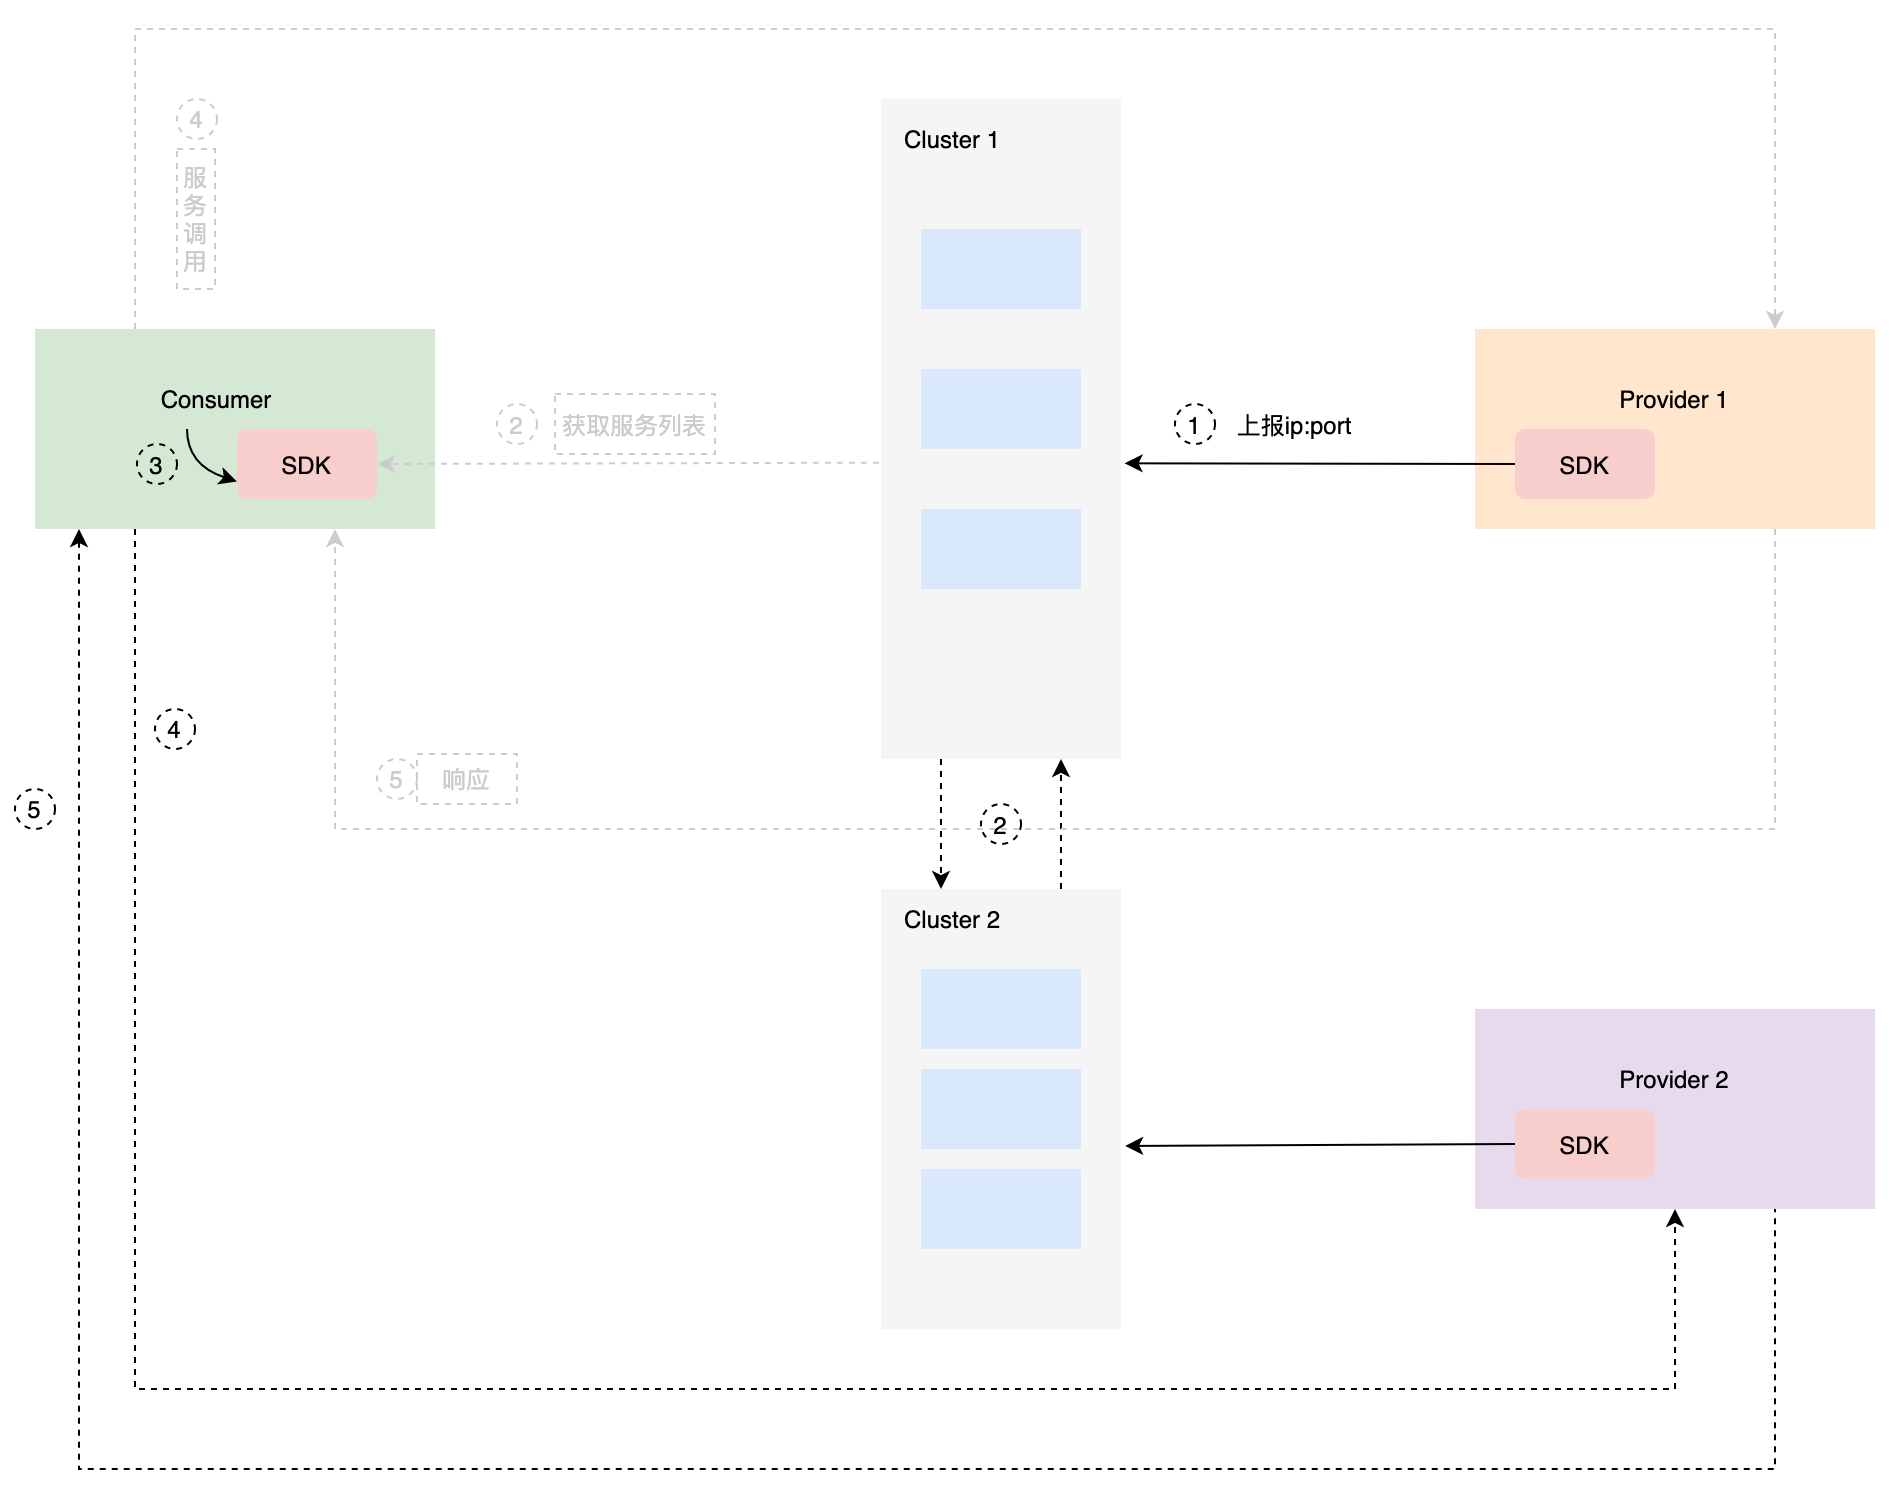

The diagram above was exported from draw.io. Its source (the exported page's mxGraphModel, read from the mxfile embedded in the PNG):
<mxGraphModel dx="2233" dy="728" grid="1" gridSize="10" guides="1" tooltips="1" connect="1" arrows="1" fold="1" page="1" pageScale="1" pageWidth="827" pageHeight="1169" math="0" shadow="0">
  <root>
    <mxCell id="0" />
    <mxCell id="1" parent="0" />
    <mxCell id="X7qGMK9cB8R1yC2NZc6N-1" value="" style="rounded=0;whiteSpace=wrap;html=1;fillColor=#ffe6cc;strokeColor=none;" parent="1" vertex="1">
      <mxGeometry x="660" y="430" width="200" height="100" as="geometry" />
    </mxCell>
    <mxCell id="X7qGMK9cB8R1yC2NZc6N-2" value="SDK" style="rounded=1;whiteSpace=wrap;html=1;fillColor=#f8cecc;strokeColor=none;" parent="1" vertex="1">
      <mxGeometry x="680" y="480" width="70" height="35" as="geometry" />
    </mxCell>
    <mxCell id="X7qGMK9cB8R1yC2NZc6N-3" value="" style="rounded=0;whiteSpace=wrap;html=1;fillColor=#f5f5f5;strokeColor=none;fontColor=#333333;" parent="1" vertex="1">
      <mxGeometry x="363" y="315" width="120" height="330" as="geometry" />
    </mxCell>
    <mxCell id="X7qGMK9cB8R1yC2NZc6N-4" value="" style="rounded=0;whiteSpace=wrap;html=1;fillColor=#dae8fc;strokeColor=none;" parent="1" vertex="1">
      <mxGeometry x="383" y="380" width="80" height="40" as="geometry" />
    </mxCell>
    <mxCell id="X7qGMK9cB8R1yC2NZc6N-5" value="" style="rounded=0;whiteSpace=wrap;html=1;fillColor=#dae8fc;strokeColor=none;" parent="1" vertex="1">
      <mxGeometry x="383" y="450" width="80" height="40" as="geometry" />
    </mxCell>
    <mxCell id="X7qGMK9cB8R1yC2NZc6N-6" value="" style="rounded=0;whiteSpace=wrap;html=1;fillColor=#dae8fc;strokeColor=none;" parent="1" vertex="1">
      <mxGeometry x="383" y="520" width="80" height="40" as="geometry" />
    </mxCell>
    <mxCell id="X7qGMK9cB8R1yC2NZc6N-7" value="Cluster 1" style="text;html=1;strokeColor=none;fillColor=none;align=center;verticalAlign=middle;whiteSpace=wrap;rounded=0;" parent="1" vertex="1">
      <mxGeometry x="369" y="320" width="60" height="30" as="geometry" />
    </mxCell>
    <mxCell id="X7qGMK9cB8R1yC2NZc6N-8" value="Provider 1" style="text;html=1;strokeColor=none;fillColor=none;align=center;verticalAlign=middle;whiteSpace=wrap;rounded=0;" parent="1" vertex="1">
      <mxGeometry x="730" y="450" width="60" height="30" as="geometry" />
    </mxCell>
    <mxCell id="X7qGMK9cB8R1yC2NZc6N-9" value="" style="rounded=0;whiteSpace=wrap;html=1;fillColor=#d5e8d4;strokeColor=none;" parent="1" vertex="1">
      <mxGeometry x="-60" y="430" width="200" height="100" as="geometry" />
    </mxCell>
    <mxCell id="X7qGMK9cB8R1yC2NZc6N-10" value="SDK" style="rounded=1;whiteSpace=wrap;html=1;fillColor=#f8cecc;strokeColor=none;" parent="1" vertex="1">
      <mxGeometry x="41" y="480" width="70" height="35" as="geometry" />
    </mxCell>
    <mxCell id="X7qGMK9cB8R1yC2NZc6N-11" value="Consumer" style="text;html=1;strokeColor=none;fillColor=none;align=center;verticalAlign=middle;whiteSpace=wrap;rounded=0;" parent="1" vertex="1">
      <mxGeometry x="1" y="450" width="60" height="30" as="geometry" />
    </mxCell>
    <mxCell id="1PCaNUX1M2OfLm39Njzx-1" value="" style="endArrow=classic;html=1;rounded=0;exitX=0;exitY=0.5;exitDx=0;exitDy=0;entryX=1.015;entryY=0.552;entryDx=0;entryDy=0;entryPerimeter=0;strokeColor=#000000;" parent="1" source="X7qGMK9cB8R1yC2NZc6N-2" target="X7qGMK9cB8R1yC2NZc6N-3" edge="1">
      <mxGeometry width="50" height="50" relative="1" as="geometry">
        <mxPoint x="270" y="710" as="sourcePoint" />
        <mxPoint x="320" y="660" as="targetPoint" />
      </mxGeometry>
    </mxCell>
    <mxCell id="1PCaNUX1M2OfLm39Njzx-2" value="" style="endArrow=classic;html=1;rounded=0;exitX=-0.009;exitY=0.551;exitDx=0;exitDy=0;entryX=1;entryY=0.5;entryDx=0;entryDy=0;exitPerimeter=0;strokeColor=#CCCCCC;dashed=1;" parent="1" source="X7qGMK9cB8R1yC2NZc6N-3" target="X7qGMK9cB8R1yC2NZc6N-10" edge="1">
      <mxGeometry width="50" height="50" relative="1" as="geometry">
        <mxPoint x="579" y="507.5" as="sourcePoint" />
        <mxPoint x="496.48" y="508.14999999999986" as="targetPoint" />
      </mxGeometry>
    </mxCell>
    <mxCell id="1PCaNUX1M2OfLm39Njzx-3" value="" style="curved=1;endArrow=classic;html=1;rounded=0;exitX=0.25;exitY=1;exitDx=0;exitDy=0;entryX=0;entryY=0.75;entryDx=0;entryDy=0;" parent="1" source="X7qGMK9cB8R1yC2NZc6N-11" target="X7qGMK9cB8R1yC2NZc6N-10" edge="1">
      <mxGeometry width="50" height="50" relative="1" as="geometry">
        <mxPoint x="-29" y="630" as="sourcePoint" />
        <mxPoint x="21" y="580" as="targetPoint" />
        <Array as="points">
          <mxPoint x="16" y="498" />
        </Array>
      </mxGeometry>
    </mxCell>
    <mxCell id="1PCaNUX1M2OfLm39Njzx-4" value="" style="endArrow=classic;html=1;rounded=0;exitX=0.25;exitY=0;exitDx=0;exitDy=0;entryX=0.75;entryY=0;entryDx=0;entryDy=0;strokeColor=#CCCCCC;dashed=1;" parent="1" source="X7qGMK9cB8R1yC2NZc6N-9" target="X7qGMK9cB8R1yC2NZc6N-1" edge="1">
      <mxGeometry width="50" height="50" relative="1" as="geometry">
        <mxPoint x="371.9200000000001" y="506.83000000000015" as="sourcePoint" />
        <mxPoint x="260" y="507.5" as="targetPoint" />
        <Array as="points">
          <mxPoint x="-10" y="280" />
          <mxPoint x="810" y="280" />
        </Array>
      </mxGeometry>
    </mxCell>
    <mxCell id="1PCaNUX1M2OfLm39Njzx-7" value="" style="rounded=0;whiteSpace=wrap;html=1;fillColor=#E8DAED;strokeColor=none;" parent="1" vertex="1">
      <mxGeometry x="660" y="770" width="200" height="100" as="geometry" />
    </mxCell>
    <mxCell id="1PCaNUX1M2OfLm39Njzx-8" value="SDK" style="rounded=1;whiteSpace=wrap;html=1;fillColor=#f8cecc;strokeColor=none;" parent="1" vertex="1">
      <mxGeometry x="680" y="820" width="70" height="35" as="geometry" />
    </mxCell>
    <mxCell id="1PCaNUX1M2OfLm39Njzx-9" value="Provider 2" style="text;html=1;strokeColor=none;fillColor=none;align=center;verticalAlign=middle;whiteSpace=wrap;rounded=0;" parent="1" vertex="1">
      <mxGeometry x="730" y="790" width="60" height="30" as="geometry" />
    </mxCell>
    <mxCell id="1PCaNUX1M2OfLm39Njzx-10" value="" style="rounded=0;whiteSpace=wrap;html=1;fillColor=#f5f5f5;strokeColor=none;fontColor=#333333;" parent="1" vertex="1">
      <mxGeometry x="363" y="710" width="120" height="220" as="geometry" />
    </mxCell>
    <mxCell id="1PCaNUX1M2OfLm39Njzx-11" value="" style="rounded=0;whiteSpace=wrap;html=1;fillColor=#dae8fc;strokeColor=none;" parent="1" vertex="1">
      <mxGeometry x="383" y="750" width="80" height="40" as="geometry" />
    </mxCell>
    <mxCell id="1PCaNUX1M2OfLm39Njzx-12" value="" style="rounded=0;whiteSpace=wrap;html=1;fillColor=#dae8fc;strokeColor=none;" parent="1" vertex="1">
      <mxGeometry x="383" y="800" width="80" height="40" as="geometry" />
    </mxCell>
    <mxCell id="1PCaNUX1M2OfLm39Njzx-13" value="" style="rounded=0;whiteSpace=wrap;html=1;fillColor=#dae8fc;strokeColor=none;" parent="1" vertex="1">
      <mxGeometry x="383" y="850" width="80" height="40" as="geometry" />
    </mxCell>
    <mxCell id="1PCaNUX1M2OfLm39Njzx-14" value="Cluster 2" style="text;html=1;strokeColor=none;fillColor=none;align=center;verticalAlign=middle;whiteSpace=wrap;rounded=0;" parent="1" vertex="1">
      <mxGeometry x="369" y="710" width="60" height="30" as="geometry" />
    </mxCell>
    <mxCell id="1PCaNUX1M2OfLm39Njzx-15" value="" style="endArrow=classic;html=1;rounded=0;exitX=0;exitY=0.5;exitDx=0;exitDy=0;entryX=1.017;entryY=0.584;entryDx=0;entryDy=0;entryPerimeter=0;strokeColor=#000000;" parent="1" source="1PCaNUX1M2OfLm39Njzx-8" target="1PCaNUX1M2OfLm39Njzx-10" edge="1">
      <mxGeometry width="50" height="50" relative="1" as="geometry">
        <mxPoint x="579" y="507.5" as="sourcePoint" />
        <mxPoint x="494.79999999999995" y="507.1600000000001" as="targetPoint" />
      </mxGeometry>
    </mxCell>
    <mxCell id="1PCaNUX1M2OfLm39Njzx-18" value="1" style="ellipse;whiteSpace=wrap;html=1;aspect=fixed;fillColor=none;dashed=1;strokeColor=#000000;fontColor=#000000;" parent="1" vertex="1">
      <mxGeometry x="510" y="467.5" width="20" height="20" as="geometry" />
    </mxCell>
    <mxCell id="1PCaNUX1M2OfLm39Njzx-19" value="3" style="ellipse;whiteSpace=wrap;html=1;aspect=fixed;fillColor=none;dashed=1;" parent="1" vertex="1">
      <mxGeometry x="-9" y="487.5" width="20" height="20" as="geometry" />
    </mxCell>
    <mxCell id="1PCaNUX1M2OfLm39Njzx-20" value="2" style="ellipse;whiteSpace=wrap;html=1;aspect=fixed;fillColor=none;dashed=1;fontColor=#CCCCCC;strokeColor=#CCCCCC;" parent="1" vertex="1">
      <mxGeometry x="171" y="467.5" width="20" height="20" as="geometry" />
    </mxCell>
    <mxCell id="1PCaNUX1M2OfLm39Njzx-21" value="5" style="ellipse;whiteSpace=wrap;html=1;aspect=fixed;fillColor=none;dashed=1;strokeColor=#CCCCCC;fontColor=#CCCCCC;" parent="1" vertex="1">
      <mxGeometry x="111" y="645" width="20" height="20" as="geometry" />
    </mxCell>
    <mxCell id="1PCaNUX1M2OfLm39Njzx-22" value="4" style="ellipse;whiteSpace=wrap;html=1;aspect=fixed;fillColor=none;dashed=1;strokeColor=#CCCCCC;fontColor=#CCCCCC;" parent="1" vertex="1">
      <mxGeometry x="11" y="315" width="20" height="20" as="geometry" />
    </mxCell>
    <mxCell id="1PCaNUX1M2OfLm39Njzx-23" value="上报ip:port" style="text;html=1;strokeColor=none;fillColor=none;align=center;verticalAlign=middle;whiteSpace=wrap;rounded=0;dashed=1;fontColor=#000000;" parent="1" vertex="1">
      <mxGeometry x="530" y="462.5" width="80" height="30" as="geometry" />
    </mxCell>
    <mxCell id="1PCaNUX1M2OfLm39Njzx-24" value="获取服务列表" style="text;html=1;strokeColor=#CCCCCC;fillColor=none;align=center;verticalAlign=middle;whiteSpace=wrap;rounded=0;dashed=1;fontColor=#CCCCCC;" parent="1" vertex="1">
      <mxGeometry x="200" y="462.5" width="80" height="30" as="geometry" />
    </mxCell>
    <mxCell id="1PCaNUX1M2OfLm39Njzx-25" value="服务调用" style="text;html=1;strokeColor=#CCCCCC;fillColor=none;align=center;verticalAlign=middle;whiteSpace=wrap;rounded=0;dashed=1;fontColor=#CCCCCC;" parent="1" vertex="1">
      <mxGeometry x="11" y="340" width="19" height="70" as="geometry" />
    </mxCell>
    <mxCell id="1PCaNUX1M2OfLm39Njzx-26" value="响应" style="text;html=1;strokeColor=#CCCCCC;fillColor=none;align=center;verticalAlign=middle;whiteSpace=wrap;rounded=0;dashed=1;fontColor=#CCCCCC;" parent="1" vertex="1">
      <mxGeometry x="131" y="642.5" width="50" height="25" as="geometry" />
    </mxCell>
    <mxCell id="1PCaNUX1M2OfLm39Njzx-31" value="" style="endArrow=classic;html=1;rounded=0;fontSize=14;fontColor=#000000;strokeColor=#000000;exitX=0.25;exitY=1;exitDx=0;exitDy=0;dashed=1;entryX=0.25;entryY=0;entryDx=0;entryDy=0;" parent="1" source="X7qGMK9cB8R1yC2NZc6N-3" target="1PCaNUX1M2OfLm39Njzx-10" edge="1">
      <mxGeometry width="50" height="50" relative="1" as="geometry">
        <mxPoint x="373" y="572.5" as="sourcePoint" />
        <mxPoint x="290" y="700" as="targetPoint" />
      </mxGeometry>
    </mxCell>
    <mxCell id="1PCaNUX1M2OfLm39Njzx-33" value="" style="endArrow=none;html=1;rounded=0;fontSize=14;fontColor=#000000;strokeColor=#000000;entryX=0.75;entryY=1;entryDx=0;entryDy=0;dashed=1;startArrow=classic;startFill=1;endFill=0;" parent="1" target="1PCaNUX1M2OfLm39Njzx-7" edge="1">
      <mxGeometry width="50" height="50" relative="1" as="geometry">
        <mxPoint x="-38" y="530" as="sourcePoint" />
        <mxPoint x="86" y="525" as="targetPoint" />
        <Array as="points">
          <mxPoint x="-38" y="1000" />
          <mxPoint x="810" y="1000" />
        </Array>
      </mxGeometry>
    </mxCell>
    <mxCell id="1PCaNUX1M2OfLm39Njzx-36" value="4" style="ellipse;whiteSpace=wrap;html=1;aspect=fixed;fillColor=none;dashed=1;" parent="1" vertex="1">
      <mxGeometry y="620" width="20" height="20" as="geometry" />
    </mxCell>
    <mxCell id="1PCaNUX1M2OfLm39Njzx-37" value="" style="endArrow=classic;html=1;rounded=0;fontSize=14;fontColor=#000000;strokeColor=#000000;exitX=0.25;exitY=1;exitDx=0;exitDy=0;entryX=0.5;entryY=1;entryDx=0;entryDy=0;dashed=1;startArrow=none;startFill=0;" parent="1" source="X7qGMK9cB8R1yC2NZc6N-9" target="1PCaNUX1M2OfLm39Njzx-7" edge="1">
      <mxGeometry width="50" height="50" relative="1" as="geometry">
        <mxPoint y="540" as="sourcePoint" />
        <mxPoint x="820" y="880" as="targetPoint" />
        <Array as="points">
          <mxPoint x="-10" y="960" />
          <mxPoint x="760" y="960" />
        </Array>
      </mxGeometry>
    </mxCell>
    <mxCell id="1PCaNUX1M2OfLm39Njzx-38" value="5" style="ellipse;whiteSpace=wrap;html=1;aspect=fixed;fillColor=none;dashed=1;" parent="1" vertex="1">
      <mxGeometry x="-70" y="660" width="20" height="20" as="geometry" />
    </mxCell>
    <mxCell id="1PCaNUX1M2OfLm39Njzx-40" value="" style="endArrow=classic;html=1;rounded=0;fontSize=14;fontColor=#000000;strokeColor=#000000;exitX=0.75;exitY=0;exitDx=0;exitDy=0;dashed=1;entryX=0.75;entryY=1;entryDx=0;entryDy=0;" parent="1" source="1PCaNUX1M2OfLm39Njzx-10" target="X7qGMK9cB8R1yC2NZc6N-3" edge="1">
      <mxGeometry width="50" height="50" relative="1" as="geometry">
        <mxPoint x="403" y="655" as="sourcePoint" />
        <mxPoint x="403" y="720" as="targetPoint" />
      </mxGeometry>
    </mxCell>
    <mxCell id="1PCaNUX1M2OfLm39Njzx-41" value="2" style="ellipse;whiteSpace=wrap;html=1;aspect=fixed;fillColor=none;dashed=1;strokeColor=#000000;fontColor=#000000;" parent="1" vertex="1">
      <mxGeometry x="413" y="667.5" width="20" height="20" as="geometry" />
    </mxCell>
    <mxCell id="1PCaNUX1M2OfLm39Njzx-43" value="" style="endArrow=classic;html=1;rounded=0;exitX=0.75;exitY=1;exitDx=0;exitDy=0;entryX=0.75;entryY=1;entryDx=0;entryDy=0;dashed=1;strokeColor=#CCCCCC;endFill=1;" parent="1" source="X7qGMK9cB8R1yC2NZc6N-1" target="X7qGMK9cB8R1yC2NZc6N-9" edge="1">
      <mxGeometry width="50" height="50" relative="1" as="geometry">
        <mxPoint x="810" y="530" as="sourcePoint" />
        <mxPoint x="90" y="530" as="targetPoint" />
        <Array as="points">
          <mxPoint x="810" y="680" />
          <mxPoint x="90" y="680" />
        </Array>
      </mxGeometry>
    </mxCell>
  </root>
</mxGraphModel>